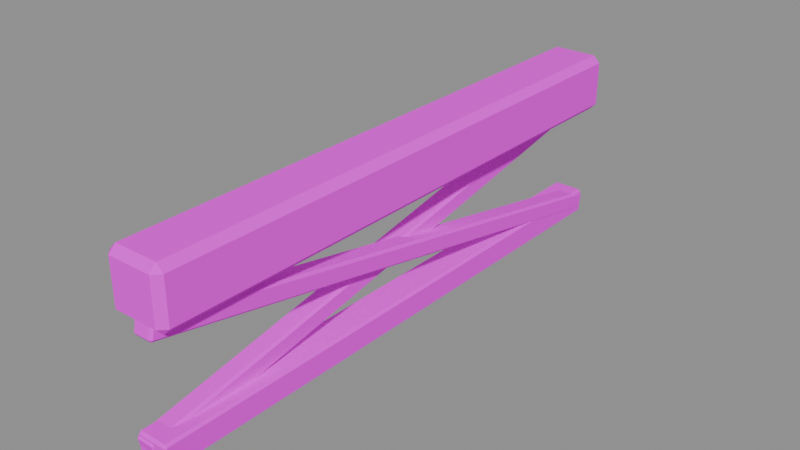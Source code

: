 # Source: bridge-railing-segment.blend  (saved by Blender 5.2.44; exported with 4.5.12 LTS)
import bpy
from mathutils import Matrix  # noqa: F401  (used for matrix-valued properties, if any)

bpy.ops.wm.read_factory_settings(use_empty=True)
scene = bpy.context.scene
scene.name = 'Scene'

# ---- images (referenced by path relative to the original .blend; pixels are not part of the script)
import os
ASSET_DIR = os.environ.get("B2B_ASSET_DIR", "")  # directory of the original .blend (textures are referenced by path, not embedded)
HERE = os.path.dirname(os.path.abspath(__file__))  # packed textures are extracted next to this script under _unpacked/

def load_image(name, relpath, width, height, colorspace="sRGB"):
    """Load a texture the original file referenced (path relative to the .blend, or extracted next to this script)."""
    p = next((c for c in (os.path.join(HERE, relpath), os.path.join(ASSET_DIR, relpath)) if relpath and os.path.exists(c)), "")
    if p:
        img = bpy.data.images.load(p, check_existing=True)
        img.name = name
    else:  # same state as the original file: an image datablock whose file is absent (Cycles renders it pink)
        img = bpy.data.images.new(name, width, height)
        img.source = "FILE"
        img.filepath = "//" + (relpath or name)
    img.colorspace_settings.name = colorspace
    return img
img_timber_grain = load_image('timber-grain', 'timber-grain.png', 1024, 1024, 'sRGB')

# ---- materials (node trees are filled in below, after node groups)
mat_bridge_shared_oak_timber = bpy.data.materials.new('Bridge shared oak timber')

# ---- material node trees
mat_bridge_shared_oak_timber.use_nodes = True; mat_bridge_shared_oak_timber.node_tree.nodes.clear()
_N = mat_bridge_shared_oak_timber.node_tree.nodes; _L = mat_bridge_shared_oak_timber.node_tree.links
n0 = _N.new('ShaderNodeBsdfPrincipled'); n0.name = 'Principled BSDF'; n0.location = (-200, 100)
n0.inputs[2].default_value = 0.9
n0.inputs[10].default_value = 0.005
n0.inputs[13].default_value = 0.2
n1 = _N.new('ShaderNodeOutputMaterial'); n1.name = 'Material Output'; n1.location = (200, 100)
n2 = _N.new('ShaderNodeTexImage'); n2.name = 'Image Texture'; n2.location = (0, 0)
n2.image = img_timber_grain
_L.new(n0.outputs[0], n1.inputs[0])
_L.new(n2.outputs[0], n0.inputs[0])
n1.is_active_output = True

# ---- meshes
me_cube = bpy.data.meshes.new('Cube')
me_cube.from_pydata([(-0.038, -0.488, -0.05), (-0.038, -0.5, -0.038), (-0.05, -0.488, -0.038), (-0.038, -0.5, 0.038), (-0.038, -0.488, 0.05), (-0.05, -0.488, 0.038), (-0.038, 0.488, -0.05), (-0.05, 0.488, -0.038), (-0.038, 0.5, -0.038), (-0.038, 0.488, 0.05), (-0.038, 0.5, 0.038), (-0.05, 0.488, 0.038), (0.038, -0.488, -0.05), (0.05, -0.488, -0.038), (0.038, -0.5, -0.038), (0.038, -0.488, 0.05), (0.038, -0.5, 0.038), (0.05, -0.488, 0.038), (0.038, 0.488, -0.05), (0.038, 0.5, -0.038), (0.05, 0.488, -0.038), (0.038, 0.488, 0.05), (0.05, 0.488, 0.038), (0.038, 0.5, 0.038), (-0.0235, -0.496, -0.2625), (-0.0235, -0.5, -0.2585), (-0.0275, -0.496, -0.2585), (-0.0235, -0.5, -0.2215), (-0.0235, -0.496, -0.2175), (-0.0275, -0.496, -0.2215), (-0.0235, 0.496, -0.2625), (-0.0275, 0.496, -0.2585), (-0.0235, 0.5, -0.2585), (-0.0235, 0.496, -0.2175), (-0.0235, 0.5, -0.2215), (-0.0275, 0.496, -0.2215), (0.0235, -0.496, -0.2625), (0.0275, -0.496, -0.2585), (0.0235, -0.5, -0.2585), (0.0235, -0.496, -0.2175), (0.0235, -0.5, -0.2215), (0.0275, -0.496, -0.2215), (0.0235, 0.496, -0.2625), (0.0235, 0.5, -0.2585), (0.0275, 0.496, -0.2585), (0.0235, 0.496, -0.2175), (0.0275, 0.496, -0.2215), (0.0235, 0.5, -0.2215), (-0.0245, -0.493, -0.2549), (-0.0245, -0.4977, -0.2518), (-0.0285, -0.4938, -0.251), (-0.0245, -0.5023, -0.2282), (-0.0245, -0.4991, -0.2235), (-0.0285, -0.4984, -0.2275), (-0.0245, 0.4991, -0.06147), (-0.0285, 0.4984, -0.05754), (-0.0245, 0.5023, -0.05678), (-0.0245, 0.493, -0.03006), (-0.0245, 0.4977, -0.03322), (-0.0285, 0.4938, -0.03399), (0.0025, -0.493, -0.2549), (0.0065, -0.4938, -0.251), (0.0025, -0.4977, -0.2518), (0.0025, -0.4991, -0.2235), (0.0025, -0.5023, -0.2282), (0.0065, -0.4984, -0.2275), (0.0025, 0.4991, -0.06147), (0.0025, 0.5023, -0.05678), (0.0065, 0.4984, -0.05754), (0.0025, 0.493, -0.03006), (0.0065, 0.4938, -0.03399), (0.0025, 0.4977, -0.03322), (-0.0025, -0.4991, -0.06147), (-0.0025, -0.5023, -0.05678), (-0.0065, -0.4984, -0.05754), (-0.0025, -0.4977, -0.03322), (-0.0025, -0.493, -0.03006), (-0.0065, -0.4938, -0.03399), (-0.0025, 0.493, -0.2549), (-0.0065, 0.4938, -0.251), (-0.0025, 0.4977, -0.2518), (-0.0025, 0.4991, -0.2235), (-0.0025, 0.5023, -0.2282), (-0.0065, 0.4984, -0.2275), (0.0245, -0.4991, -0.06147), (0.0285, -0.4984, -0.05754), (0.0245, -0.5023, -0.05678), (0.0245, -0.493, -0.03006), (0.0245, -0.4977, -0.03322), (0.0285, -0.4938, -0.03399), (0.0245, 0.493, -0.2549), (0.0245, 0.4977, -0.2518), (0.0285, 0.4938, -0.251), (0.0245, 0.4991, -0.2235), (0.0285, 0.4984, -0.2275), (0.0245, 0.5023, -0.2282)], [], [(0, 1, 2), (3, 4, 5), (6, 7, 8), (9, 10, 11), (12, 13, 14), (15, 16, 17), (18, 19, 20), (21, 22, 23), (6, 0, 2, 7), (1, 3, 5, 2), (4, 9, 11, 5), (10, 8, 7, 11), (18, 6, 8, 19), (9, 21, 23, 10), (22, 20, 19, 23), (12, 18, 20, 13), (21, 15, 17, 22), (16, 14, 13, 17), (0, 12, 14, 1), (15, 4, 3, 16), (6, 18, 12, 0), (2, 5, 11, 7), (14, 16, 3, 1), (21, 9, 4, 15), (8, 10, 23, 19), (20, 22, 17, 13), (24, 25, 26), (27, 28, 29), (30, 31, 32), (33, 34, 35), (36, 37, 38), (39, 40, 41), (42, 43, 44), (45, 46, 47), (30, 24, 26, 31), (25, 27, 29, 26), (28, 33, 35, 29), (34, 32, 31, 35), (42, 30, 32, 43), (33, 45, 47, 34), (46, 44, 43, 47), (36, 42, 44, 37), (45, 39, 41, 46), (40, 38, 37, 41), (24, 36, 38, 25), (39, 28, 27, 40), (30, 42, 36, 24), (26, 29, 35, 31), (38, 40, 27, 25), (45, 33, 28, 39), (32, 34, 47, 43), (44, 46, 41, 37), (48, 49, 50), (51, 52, 53), (54, 55, 56), (57, 58, 59), (60, 61, 62), (63, 64, 65), (66, 67, 68), (69, 70, 71), (54, 48, 50, 55), (49, 51, 53, 50), (52, 57, 59, 53), (58, 56, 55, 59), (66, 54, 56, 67), (57, 69, 71, 58), (70, 68, 67, 71), (60, 66, 68, 61), (69, 63, 65, 70), (64, 62, 61, 65), (48, 60, 62, 49), (63, 52, 51, 64), (54, 66, 60, 48), (50, 53, 59, 55), (62, 64, 51, 49), (69, 57, 52, 63), (56, 58, 71, 67), (68, 70, 65, 61), (72, 73, 74), (75, 76, 77), (78, 79, 80), (81, 82, 83), (84, 85, 86), (87, 88, 89), (90, 91, 92), (93, 94, 95), (78, 72, 74, 79), (73, 75, 77, 74), (76, 81, 83, 77), (82, 80, 79, 83), (90, 78, 80, 91), (81, 93, 95, 82), (94, 92, 91, 95), (84, 90, 92, 85), (93, 87, 89, 94), (88, 86, 85, 89), (72, 84, 86, 73), (87, 76, 75, 88), (78, 90, 84, 72), (74, 77, 83, 79), (86, 88, 75, 73), (93, 81, 76, 87), (80, 82, 95, 91), (92, 94, 89, 85)])
_uv = me_cube.uv_layers.new(name='UVMap')
_uv.uv.foreach_set('vector', [0.1325, -0.0825, 0.1325, -0.0075, 0.0575, -0.0075, 0.1325, 0.4675, 0.1325, 0.5425, 0.0575, 0.4675, 0.1325, -0.0825, 0.0575, -0.0075, 0.1325, -0.0075, 0.1325, 0.5425, 0.1325, 0.4675, 0.0575, 0.4675, 0.6075, -0.0825, 0.6825, -0.0075, 0.6075, -0.0075, 0.6075, 0.5425, 0.6075, 0.4675, 0.6825, 0.4675, 0.6075, -0.0825, 0.6075, -0.0075, 0.6825, -0.0075, 0.6075, 0.5425, 0.6825, 0.4675, 0.6075, 0.4675, 0.0575, 0.84, 0.0575, -0.38, 0.1325, -0.38, 0.1325, 0.84, 0.1325, -0.0075, 0.1325, 0.4675, 0.0575, 0.4675, 0.0575, -0.0075, 0.6825, -0.38, 0.6825, 0.84, 0.6075, 0.84, 0.6075, -0.38, 0.1325, 0.4675, 0.1325, -0.0075, 0.0575, -0.0075, 0.0575, 0.4675, 0.6075, -0.0825, 0.1325, -0.0825, 0.1325, -0.0075, 0.6075, -0.0075, 0.1325, 0.5425, 0.6075, 0.5425, 0.6075, 0.4675, 0.1325, 0.4675, 0.6825, 0.4675, 0.6825, -0.0075, 0.6075, -0.0075, 0.6075, 0.4675, 0.0575, -0.38, 0.0575, 0.84, 0.1325, 0.84, 0.1325, -0.38, 0.6825, 0.84, 0.6825, -0.38, 0.6075, -0.38, 0.6075, 0.84, 0.6075, 0.4675, 0.6075, -0.0075, 0.6825, -0.0075, 0.6825, 0.4675, 0.1325, -0.0825, 0.6075, -0.0825, 0.6075, -0.0075, 0.1325, -0.0075, 0.6075, 0.5425, 0.1325, 0.5425, 0.1325, 0.4675, 0.6075, 0.4675, 0.1325, 0.84, 0.6075, 0.84, 0.6075, -0.38, 0.1325, -0.38, 0.1325, -0.38, 0.6075, -0.38, 0.6075, 0.84, 0.1325, 0.84, 0.6075, -0.0075, 0.6075, 0.4675, 0.1325, 0.4675, 0.1325, -0.0075, 0.6075, 0.84, 0.1325, 0.84, 0.1325, -0.38, 0.6075, -0.38, 0.1325, -0.0075, 0.1325, 0.4675, 0.6075, 0.4675, 0.6075, -0.0075, 0.1325, 0.84, 0.6075, 0.84, 0.6075, -0.38, 0.1325, -0.38, 0.2231, -0.39, 0.2231, -0.395, 0.1981, -0.39, 0.2231, -0.395, 0.2231, -0.39, 0.1981, -0.39, 0.2231, 0.85, 0.1981, 0.85, 0.2231, 0.855, 0.2231, 0.85, 0.2231, 0.855, 0.1981, 0.85, 0.5169, -0.39, 0.5419, -0.39, 0.5169, -0.395, 0.5169, -0.39, 0.5169, -0.395, 0.5419, -0.39, 0.5169, 0.85, 0.5169, 0.855, 0.5419, 0.85, 0.5169, 0.85, 0.5419, 0.85, 0.5169, 0.855, 0.2231, 0.85, 0.2231, -0.39, 0.1981, -0.39, 0.1981, 0.85, 0.2231, 0.1144, 0.2231, 0.3456, 0.1981, 0.3456, 0.1981, 0.1144, 0.2231, -0.39, 0.2231, 0.85, 0.1981, 0.85, 0.1981, -0.39, 0.2231, 0.3456, 0.2231, 0.1144, 0.1981, 0.1144, 0.1981, 0.3456, 0.5169, 0.85, 0.2231, 0.85, 0.2231, 0.855, 0.5169, 0.855, 0.2231, 0.85, 0.5169, 0.85, 0.5169, 0.855, 0.2231, 0.855, 0.4856, 0.85, 0.2544, 0.85, 0.2544, 0.855, 0.4856, 0.855, 0.5169, -0.39, 0.5169, 0.85, 0.5419, 0.85, 0.5419, -0.39, 0.5169, 0.85, 0.5169, -0.39, 0.5419, -0.39, 0.5419, 0.85, 0.4856, -0.395, 0.2544, -0.395, 0.2544, -0.39, 0.4856, -0.39, 0.2231, -0.39, 0.5169, -0.39, 0.5169, -0.395, 0.2231, -0.395, 0.5169, -0.39, 0.2231, -0.39, 0.2231, -0.395, 0.5169, -0.395, 0.2231, 0.85, 0.5169, 0.85, 0.5169, -0.39, 0.2231, -0.39, 0.2544, -0.39, 0.4856, -0.39, 0.4856, 0.85, 0.2544, 0.85, 0.5169, 0.1144, 0.5169, 0.3456, 0.2231, 0.3456, 0.2231, 0.1144, 0.5169, 0.85, 0.2231, 0.85, 0.2231, -0.39, 0.5169, -0.39, 0.2231, 0.1144, 0.2231, 0.3456, 0.5169, 0.3456, 0.5169, 0.1144, 0.2544, 0.85, 0.4856, 0.85, 0.4856, -0.39, 0.2544, -0.39, 0.2856, -0.4018, 0.2856, -0.4068, 0.2606, -0.4018, 0.2856, -0.4068, 0.2856, -0.4018, 0.2606, -0.4018, 0.2856, 0.8618, 0.2606, 0.8618, 0.2856, 0.8668, 0.2856, 0.8618, 0.2856, 0.8668, 0.2606, 0.8618, 0.4544, -0.4018, 0.4794, -0.4018, 0.4544, -0.4068, 0.4544, -0.4018, 0.4544, -0.4068, 0.4794, -0.4018, 0.4544, 0.8618, 0.4544, 0.8668, 0.4794, 0.8618, 0.4544, 0.8618, 0.4794, 0.8618, 0.4544, 0.8668, 0.2856, 0.8618, 0.2856, -0.4018, 0.2606, -0.4018, 0.2606, 0.8618, 0.2856, 0.155, 0.2856, 0.305, 0.2606, 0.305, 0.2606, 0.155, 0.2856, -0.4018, 0.2856, 0.8618, 0.2606, 0.8618, 0.2606, -0.4018, 0.2856, 0.305, 0.2856, 0.155, 0.2606, 0.155, 0.2606, 0.305, 0.4544, 0.8618, 0.2856, 0.8618, 0.2856, 0.8668, 0.4544, 0.8668, 0.2856, 0.8618, 0.4544, 0.8618, 0.4544, 0.8668, 0.2856, 0.8668, 0.445, 0.8618, 0.295, 0.8618, 0.295, 0.8668, 0.445, 0.8668, 0.4544, -0.4018, 0.4544, 0.8618, 0.4794, 0.8618, 0.4794, -0.4018, 0.4544, 0.8618, 0.4544, -0.4018, 0.4794, -0.4018, 0.4794, 0.8618, 0.445, -0.4068, 0.295, -0.4068, 0.295, -0.4018, 0.445, -0.4018, 0.2856, -0.4018, 0.4544, -0.4018, 0.4544, -0.4068, 0.2856, -0.4068, 0.4544, -0.4018, 0.2856, -0.4018, 0.2856, -0.4068, 0.4544, -0.4068, 0.2856, 0.8618, 0.4544, 0.8618, 0.4544, -0.4018, 0.2856, -0.4018, 0.295, -0.4018, 0.445, -0.4018, 0.445, 0.8618, 0.295, 0.8618, 0.4544, 0.155, 0.4544, 0.305, 0.2856, 0.305, 0.2856, 0.155, 0.4544, 0.8618, 0.2856, 0.8618, 0.2856, -0.4018, 0.4544, -0.4018, 0.2856, 0.155, 0.2856, 0.305, 0.4544, 0.305, 0.4544, 0.155, 0.295, 0.8618, 0.445, 0.8618, 0.445, -0.4018, 0.295, -0.4018, 0.2856, -0.4018, 0.2856, -0.4068, 0.2606, -0.4018, 0.2856, -0.4068, 0.2856, -0.4018, 0.2606, -0.4018, 0.2856, 0.8618, 0.2606, 0.8618, 0.2856, 0.8668, 0.2856, 0.8618, 0.2856, 0.8668, 0.2606, 0.8618, 0.4544, -0.4018, 0.4794, -0.4018, 0.4544, -0.4068, 0.4544, -0.4018, 0.4544, -0.4068, 0.4794, -0.4018, 0.4544, 0.8618, 0.4544, 0.8668, 0.4794, 0.8618, 0.4544, 0.8618, 0.4794, 0.8618, 0.4544, 0.8668, 0.2856, 0.8618, 0.2856, -0.4018, 0.2606, -0.4018, 0.2606, 0.8618, 0.2856, 0.155, 0.2856, 0.305, 0.2606, 0.305, 0.2606, 0.155, 0.2856, -0.4018, 0.2856, 0.8618, 0.2606, 0.8618, 0.2606, -0.4018, 0.2856, 0.305, 0.2856, 0.155, 0.2606, 0.155, 0.2606, 0.305, 0.4544, 0.8618, 0.2856, 0.8618, 0.2856, 0.8668, 0.4544, 0.8668, 0.2856, 0.8618, 0.4544, 0.8618, 0.4544, 0.8668, 0.2856, 0.8668, 0.445, 0.8618, 0.295, 0.8618, 0.295, 0.8668, 0.445, 0.8668, 0.4544, -0.4018, 0.4544, 0.8618, 0.4794, 0.8618, 0.4794, -0.4018, 0.4544, 0.8618, 0.4544, -0.4018, 0.4794, -0.4018, 0.4794, 0.8618, 0.445, -0.4068, 0.295, -0.4068, 0.295, -0.4018, 0.445, -0.4018, 0.2856, -0.4018, 0.4544, -0.4018, 0.4544, -0.4068, 0.2856, -0.4068, 0.4544, -0.4018, 0.2856, -0.4018, 0.2856, -0.4068, 0.4544, -0.4068, 0.2856, 0.8618, 0.4544, 0.8618, 0.4544, -0.4018, 0.2856, -0.4018, 0.295, -0.4018, 0.445, -0.4018, 0.445, 0.8618, 0.295, 0.8618, 0.4544, 0.155, 0.4544, 0.305, 0.2856, 0.305, 0.2856, 0.155, 0.4544, 0.8618, 0.2856, 0.8618, 0.2856, -0.4018, 0.4544, -0.4018, 0.2856, 0.155, 0.2856, 0.305, 0.4544, 0.305, 0.4544, 0.155, 0.295, 0.8618, 0.445, 0.8618, 0.445, -0.4018, 0.295, -0.4018])
me_cube.materials.append(mat_bridge_shared_oak_timber)
me_cube.update()

# ---- objects
ob_bridgerailingsegment = bpy.data.objects.new('BridgeRailingSegment', me_cube)

# ---- transforms, parenting, visibility, modifiers, constraints
ob_bridgerailingsegment.location = (0.0, 0.0, 0.0)

# ---- collection membership
scene.collection.objects.link(ob_bridgerailingsegment)

# ---- scene / render settings (as saved in the file)
scene.frame_start = 1; scene.frame_end = 250; scene.frame_set(1)
scene.render.engine = 'BLENDER_EEVEE_NEXT'
scene.render.bake_bias = 0.0
scene.render.bake_samples = 0
scene.render.compositor_device = 'GPU'
scene.eevee.use_volume_custom_range = False
scene.eevee.fast_gi_thickness_near = 0.1
scene.eevee.fast_gi_thickness_far = 0.0
scene.eevee.ray_tracing_options.screen_trace_thickness = 0.1
bpy.context.view_layer.update()

# ---- added for rendering (the .blend has no active camera and no usable light): camera, sun + grey world if the file has none
cam_auto = bpy.data.cameras.new('AutoCamera')
cam_auto.lens = 50.0
cam_auto.sensor_width = 36.0
cam_auto.clip_end = 1000.0
ob_auto_camera = bpy.data.objects.new('AutoCamera', cam_auto)
scene.collection.objects.link(ob_auto_camera)
ob_auto_camera.location = (0.977794, -1.17335, 0.675985)
ob_auto_camera.rotation_euler = (1.09748, -7.21219e-08, 0.694738)
scene.camera = ob_auto_camera
light_auto_sun = bpy.data.lights.new('AutoSun', 'SUN')
light_auto_sun.energy = 3.0
light_auto_sun.angle = 0.0523599
ob_auto_sun = bpy.data.objects.new('AutoSun', light_auto_sun)
scene.collection.objects.link(ob_auto_sun)
ob_auto_sun.rotation_euler = (0.872665, 0.174533, 0.523599)
if scene.world is None:
    world_auto = bpy.data.worlds.new('AutoWorld')
    world_auto.color = (0.3, 0.3, 0.3)
    scene.world = world_auto
bpy.context.view_layer.update()
